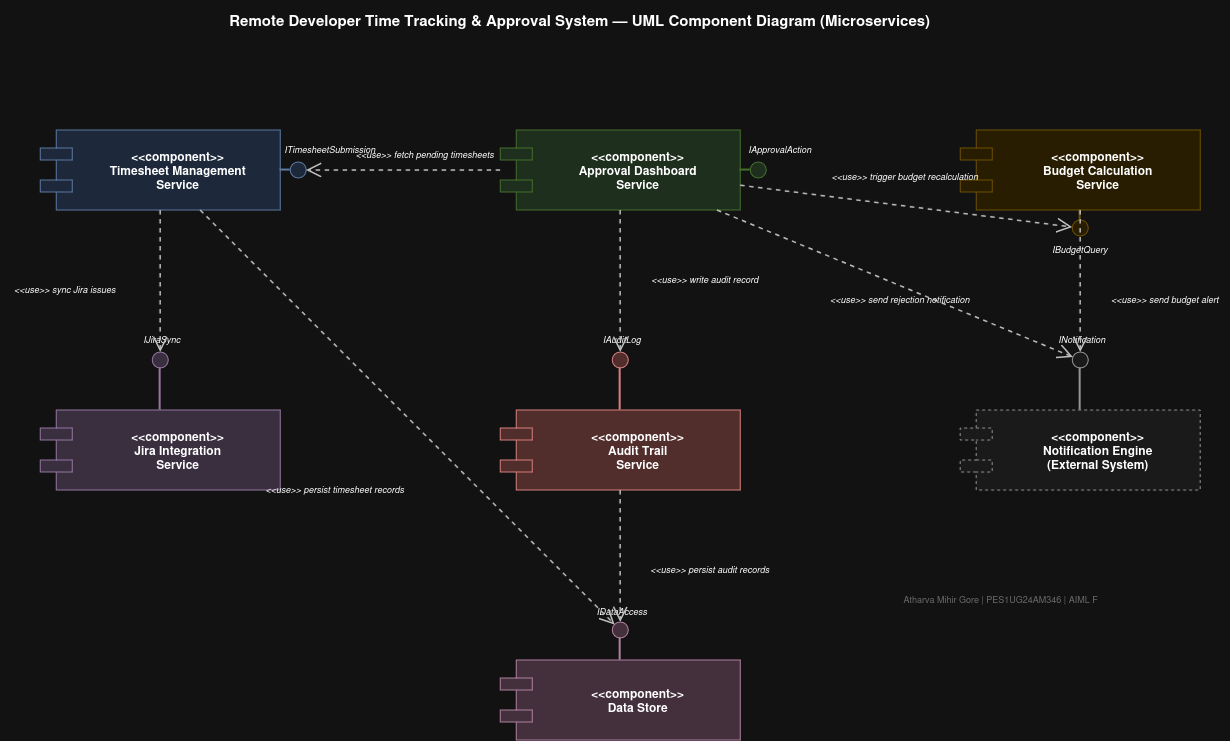

The diagram above was exported from draw.io. Its source (the exported page's mxGraphModel, read from the mxfile embedded in the PNG):
<mxGraphModel dx="1453" dy="807" grid="1" gridSize="10" guides="1" tooltips="1" connect="1" arrows="1" fold="1" page="1" pageScale="1" pageWidth="1600" pageHeight="1200" math="0" shadow="0">
  <root>
    <mxCell id="0" />
    <mxCell id="1" parent="0" />
    <mxCell id="title1" parent="1" style="text;html=0;align=center;verticalAlign=middle;resizable=0;points=[];autosize=1;strokeColor=none;fillColor=none;fontSize=15;fontStyle=1;" value="Remote Developer Time Tracking &amp; Approval System  —  UML Component Diagram (Microservices)" vertex="1">
      <mxGeometry height="40" width="620" x="330" y="20" as="geometry" />
    </mxCell>
    <mxCell id="comp1" parent="1" style="shape=component;align=center;spacingLeft=36;rounded=1;fillColor=#dae8fc;strokeColor=#6c8ebf;fontStyle=1;fontSize=12;" value="&lt;&lt;component&gt;&gt;&#10;Timesheet Management&#10;Service" vertex="1">
      <mxGeometry height="80" width="240" x="100" y="150" as="geometry" />
    </mxCell>
    <mxCell id="comp2" parent="1" style="shape=component;align=center;spacingLeft=36;rounded=1;fillColor=#d5e8d4;strokeColor=#82b366;fontStyle=1;fontSize=12;" value="&lt;&lt;component&gt;&gt;&#10;Approval Dashboard&#10;Service" vertex="1">
      <mxGeometry height="80" width="240" x="560" y="150" as="geometry" />
    </mxCell>
    <mxCell id="comp3" parent="1" style="shape=component;align=center;spacingLeft=36;rounded=1;fillColor=#fff2cc;strokeColor=#d6b656;fontStyle=1;fontSize=12;" value="&lt;&lt;component&gt;&gt;&#10;Budget Calculation&#10;Service" vertex="1">
      <mxGeometry height="80" width="240" x="1020" y="150" as="geometry" />
    </mxCell>
    <mxCell id="comp4" parent="1" style="shape=component;align=center;spacingLeft=36;rounded=1;fillColor=#e1d5e7;strokeColor=#9673a6;fontStyle=1;fontSize=12;" value="&lt;&lt;component&gt;&gt;&#10;Jira Integration&#10;Service" vertex="1">
      <mxGeometry height="80" width="240" x="100" y="430" as="geometry" />
    </mxCell>
    <mxCell id="comp5" parent="1" style="shape=component;align=center;spacingLeft=36;rounded=1;fillColor=#f8cecc;strokeColor=#b85450;fontStyle=1;fontSize=12;" value="&lt;&lt;component&gt;&gt;&#10;Audit Trail&#10;Service" vertex="1">
      <mxGeometry height="80" width="240" x="560" y="430" as="geometry" />
    </mxCell>
    <mxCell id="comp6" parent="1" style="shape=component;align=center;spacingLeft=36;rounded=1;fillColor=#f5f5f5;strokeColor=#666666;fontStyle=1;fontSize=12;dashed=1;" value="&lt;&lt;component&gt;&gt;&#10;Notification Engine&#10;(External System)" vertex="1">
      <mxGeometry height="80" width="240" x="1020" y="430" as="geometry" />
    </mxCell>
    <mxCell id="comp7" parent="1" style="shape=component;align=center;spacingLeft=36;rounded=1;fillColor=#e6d0de;strokeColor=#996185;fontStyle=1;fontSize=12;" value="&lt;&lt;component&gt;&gt;&#10;Data Store" vertex="1">
      <mxGeometry height="80" width="240" x="560" y="680" as="geometry" />
    </mxCell>
    <mxCell id="pi1" parent="1" style="ellipse;whiteSpace=wrap;html=1;aspect=fixed;fillColor=#dae8fc;strokeColor=#6c8ebf;" value="" vertex="1">
      <mxGeometry height="16" width="16" x="350" y="182" as="geometry" />
    </mxCell>
    <mxCell id="pi1_line" edge="1" parent="1" source="comp1" style="endArrow=none;html=1;strokeColor=#6c8ebf;strokeWidth=2;" target="pi1">
      <mxGeometry relative="1" as="geometry" />
    </mxCell>
    <mxCell id="pi1_label" parent="1" style="text;html=0;align=center;verticalAlign=bottom;resizable=0;points=[];autosize=1;strokeColor=none;fillColor=none;fontSize=9;fontStyle=2;" value="ITimesheetSubmission" vertex="1">
      <mxGeometry height="20" width="120" x="330" y="158" as="geometry" />
    </mxCell>
    <mxCell id="pi2" parent="1" style="ellipse;whiteSpace=wrap;html=1;aspect=fixed;fillColor=#d5e8d4;strokeColor=#82b366;" value="" vertex="1">
      <mxGeometry height="16" width="16" x="810" y="182" as="geometry" />
    </mxCell>
    <mxCell id="pi2_line" edge="1" parent="1" source="comp2" style="endArrow=none;html=1;strokeColor=#82b366;strokeWidth=2;" target="pi2">
      <mxGeometry relative="1" as="geometry" />
    </mxCell>
    <mxCell id="pi2_label" parent="1" style="text;html=0;align=center;verticalAlign=bottom;resizable=0;points=[];autosize=1;strokeColor=none;fillColor=none;fontSize=9;fontStyle=2;" value="IApprovalAction" vertex="1">
      <mxGeometry height="20" width="90" x="795" y="158" as="geometry" />
    </mxCell>
    <mxCell id="pi3" parent="1" style="ellipse;whiteSpace=wrap;html=1;aspect=fixed;fillColor=#fff2cc;strokeColor=#d6b656;" value="" vertex="1">
      <mxGeometry height="16" width="16" x="1132" y="240" as="geometry" />
    </mxCell>
    <mxCell id="pi3_line" edge="1" parent="1" source="comp3" style="endArrow=none;html=1;strokeColor=#d6b656;strokeWidth=2;" target="pi3">
      <mxGeometry relative="1" as="geometry" />
    </mxCell>
    <mxCell id="pi3_label" parent="1" style="text;html=0;align=center;verticalAlign=top;resizable=0;points=[];autosize=1;strokeColor=none;fillColor=none;fontSize=9;fontStyle=2;" value="IBudgetQuery" vertex="1">
      <mxGeometry height="20" width="80" x="1100" y="258" as="geometry" />
    </mxCell>
    <mxCell id="pi4" parent="1" style="ellipse;whiteSpace=wrap;html=1;aspect=fixed;fillColor=#e1d5e7;strokeColor=#9673a6;" value="" vertex="1">
      <mxGeometry height="16" width="16" x="212" y="372" as="geometry" />
    </mxCell>
    <mxCell id="pi4_line" edge="1" parent="1" source="comp4" style="endArrow=none;html=1;strokeColor=#9673a6;strokeWidth=2;" target="pi4">
      <mxGeometry relative="1" as="geometry" />
    </mxCell>
    <mxCell id="pi4_label" parent="1" style="text;html=0;align=center;verticalAlign=bottom;resizable=0;points=[];autosize=1;strokeColor=none;fillColor=none;fontSize=9;fontStyle=2;" value="IJiraSync" vertex="1">
      <mxGeometry height="20" width="60" x="192" y="348" as="geometry" />
    </mxCell>
    <mxCell id="pi5" parent="1" style="ellipse;whiteSpace=wrap;html=1;aspect=fixed;fillColor=#f8cecc;strokeColor=#b85450;" value="" vertex="1">
      <mxGeometry height="16" width="16" x="672" y="372" as="geometry" />
    </mxCell>
    <mxCell id="pi5_line" edge="1" parent="1" source="comp5" style="endArrow=none;html=1;strokeColor=#b85450;strokeWidth=2;" target="pi5">
      <mxGeometry relative="1" as="geometry" />
    </mxCell>
    <mxCell id="pi5_label" parent="1" style="text;html=0;align=center;verticalAlign=bottom;resizable=0;points=[];autosize=1;strokeColor=none;fillColor=none;fontSize=9;fontStyle=2;" value="IAuditLog" vertex="1">
      <mxGeometry height="20" width="60" x="652" y="348" as="geometry" />
    </mxCell>
    <mxCell id="pi6" parent="1" style="ellipse;whiteSpace=wrap;html=1;aspect=fixed;fillColor=#f5f5f5;strokeColor=#666666;" value="" vertex="1">
      <mxGeometry height="16" width="16" x="1132" y="372" as="geometry" />
    </mxCell>
    <mxCell id="pi6_line" edge="1" parent="1" source="comp6" style="endArrow=none;html=1;strokeColor=#666666;strokeWidth=2;" target="pi6">
      <mxGeometry relative="1" as="geometry" />
    </mxCell>
    <mxCell id="pi6_label" parent="1" style="text;html=0;align=center;verticalAlign=bottom;resizable=0;points=[];autosize=1;strokeColor=none;fillColor=none;fontSize=9;fontStyle=2;" value="INotification" vertex="1">
      <mxGeometry height="20" width="70" x="1107" y="348" as="geometry" />
    </mxCell>
    <mxCell id="pi7" parent="1" style="ellipse;whiteSpace=wrap;html=1;aspect=fixed;fillColor=#e6d0de;strokeColor=#996185;" value="" vertex="1">
      <mxGeometry height="16" width="16" x="672" y="642" as="geometry" />
    </mxCell>
    <mxCell id="pi7_line" edge="1" parent="1" source="comp7" style="endArrow=none;html=1;strokeColor=#996185;strokeWidth=2;" target="pi7">
      <mxGeometry relative="1" as="geometry" />
    </mxCell>
    <mxCell id="pi7_label" parent="1" style="text;html=0;align=center;verticalAlign=bottom;resizable=0;points=[];autosize=1;strokeColor=none;fillColor=none;fontSize=9;fontStyle=2;" value="IDataAccess" vertex="1">
      <mxGeometry height="20" width="70" x="647" y="620" as="geometry" />
    </mxCell>
    <mxCell id="dep1" edge="1" parent="1" source="comp2" style="endArrow=open;endSize=12;dashed=1;html=1;strokeColor=#333333;strokeWidth=1.5;" target="pi1">
      <mxGeometry relative="1" as="geometry" />
    </mxCell>
    <mxCell id="dep1_label" parent="1" style="text;html=0;align=center;verticalAlign=middle;resizable=0;points=[];autosize=1;strokeColor=none;fillColor=none;fontSize=9;fontStyle=2;" value="&lt;&lt;use&gt;&gt; fetch pending timesheets" vertex="1">
      <mxGeometry height="20" width="170" x="400" y="165" as="geometry" />
    </mxCell>
    <mxCell id="dep2" edge="1" parent="1" source="comp2" style="endArrow=open;endSize=12;dashed=1;html=1;strokeColor=#333333;strokeWidth=1.5;" target="pi3">
      <mxGeometry relative="1" as="geometry" />
    </mxCell>
    <mxCell id="dep2_label" parent="1" style="text;html=0;align=center;verticalAlign=bottom;resizable=0;points=[];autosize=1;strokeColor=none;fillColor=none;fontSize=9;fontStyle=2;" value="&lt;&lt;use&gt;&gt; trigger budget recalculation" vertex="1">
      <mxGeometry height="20" width="190" x="870" y="185" as="geometry" />
    </mxCell>
    <mxCell id="dep3" edge="1" parent="1" source="comp1" style="endArrow=open;endSize=12;dashed=1;html=1;strokeColor=#333333;strokeWidth=1.5;" target="pi4">
      <mxGeometry relative="1" as="geometry" />
    </mxCell>
    <mxCell id="dep3_label" parent="1" style="text;html=0;align=center;verticalAlign=middle;resizable=0;points=[];autosize=1;strokeColor=none;fillColor=none;fontSize=9;fontStyle=2;" value="&lt;&lt;use&gt;&gt; sync Jira issues" vertex="1">
      <mxGeometry height="20" width="130" x="60" y="300" as="geometry" />
    </mxCell>
    <mxCell id="dep4" edge="1" parent="1" source="comp2" style="endArrow=open;endSize=12;dashed=1;html=1;strokeColor=#333333;strokeWidth=1.5;" target="pi5">
      <mxGeometry relative="1" as="geometry" />
    </mxCell>
    <mxCell id="dep4_label" parent="1" style="text;html=0;align=center;verticalAlign=middle;resizable=0;points=[];autosize=1;strokeColor=none;fillColor=none;fontSize=9;fontStyle=2;" value="&lt;&lt;use&gt;&gt; write audit record" vertex="1">
      <mxGeometry height="20" width="130" x="700" y="290" as="geometry" />
    </mxCell>
    <mxCell id="dep5" edge="1" parent="1" source="comp3" style="endArrow=open;endSize=12;dashed=1;html=1;strokeColor=#333333;strokeWidth=1.5;" target="pi6">
      <mxGeometry relative="1" as="geometry" />
    </mxCell>
    <mxCell id="dep5_label" parent="1" style="text;html=0;align=center;verticalAlign=middle;resizable=0;points=[];autosize=1;strokeColor=none;fillColor=none;fontSize=9;fontStyle=2;" value="&lt;&lt;use&gt;&gt; send budget alert" vertex="1">
      <mxGeometry height="20" width="130" x="1160" y="310" as="geometry" />
    </mxCell>
    <mxCell id="dep6" edge="1" parent="1" source="comp2" style="endArrow=open;endSize=12;dashed=1;html=1;strokeColor=#333333;strokeWidth=1.5;" target="pi6">
      <mxGeometry relative="1" as="geometry" />
    </mxCell>
    <mxCell id="dep6_label" parent="1" style="text;html=0;align=center;verticalAlign=middle;resizable=0;points=[];autosize=1;strokeColor=none;fillColor=none;fontSize=9;fontStyle=2;" value="&lt;&lt;use&gt;&gt; send rejection notification" vertex="1">
      <mxGeometry height="20" width="180" x="870" y="310" as="geometry" />
    </mxCell>
    <mxCell id="dep7" edge="1" parent="1" source="comp1" style="endArrow=open;endSize=12;dashed=1;html=1;strokeColor=#333333;strokeWidth=1.5;" target="pi7">
      <mxGeometry relative="1" as="geometry" />
    </mxCell>
    <mxCell id="dep7_label" parent="1" style="text;html=0;align=center;verticalAlign=middle;resizable=0;points=[];autosize=1;strokeColor=none;fillColor=none;fontSize=9;fontStyle=2;" value="&lt;&lt;use&gt;&gt; persist timesheet records" vertex="1">
      <mxGeometry height="20" width="170" x="310" y="500" as="geometry" />
    </mxCell>
    <mxCell id="dep8" edge="1" parent="1" source="comp5" style="endArrow=open;endSize=12;dashed=1;html=1;strokeColor=#333333;strokeWidth=1.5;" target="pi7">
      <mxGeometry relative="1" as="geometry" />
    </mxCell>
    <mxCell id="dep8_label" parent="1" style="text;html=0;align=center;verticalAlign=middle;resizable=0;points=[];autosize=1;strokeColor=none;fillColor=none;fontSize=9;fontStyle=2;" value="&lt;&lt;use&gt;&gt; persist audit records" vertex="1">
      <mxGeometry height="20" width="140" x="700" y="580" as="geometry" />
    </mxCell>
    <mxCell id="footer" parent="1" style="text;html=0;align=right;verticalAlign=middle;resizable=0;points=[];autosize=1;strokeColor=none;fillColor=none;fontSize=9;fontColor=#999999;" value="Atharva Mihir Gore | PES1UG24AM346 | AIML F" vertex="1">
      <mxGeometry height="20" width="240" x="920" y="610" as="geometry" />
    </mxCell>
  </root>
</mxGraphModel>